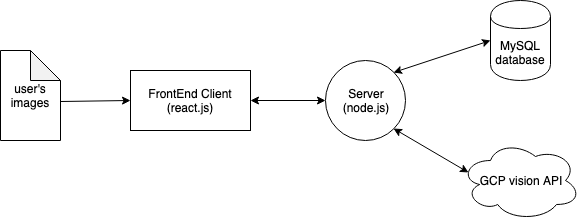

The diagram above was exported from draw.io. Its source (the exported page's mxGraphModel, read from the mxfile embedded in the PNG):
<mxGraphModel dx="1426" dy="809" grid="1" gridSize="10" guides="1" tooltips="1" connect="1" arrows="1" fold="1" page="1" pageScale="1" pageWidth="850" pageHeight="1100" math="0" shadow="0">
  <root>
    <mxCell id="0" />
    <mxCell id="1" parent="0" />
    <mxCell id="30tsH0Ha97vD9hILobdE-1" value="FrontEnd Client&lt;br&gt;(react.js)" style="rounded=0;whiteSpace=wrap;html=1;" vertex="1" parent="1">
      <mxGeometry x="230" y="170" width="120" height="60" as="geometry" />
    </mxCell>
    <mxCell id="30tsH0Ha97vD9hILobdE-3" value="Server&lt;br&gt;(node.js)" style="ellipse;whiteSpace=wrap;html=1;aspect=fixed;" vertex="1" parent="1">
      <mxGeometry x="425" y="160" width="80" height="80" as="geometry" />
    </mxCell>
    <mxCell id="30tsH0Ha97vD9hILobdE-4" value="GCP vision API" style="ellipse;shape=cloud;whiteSpace=wrap;html=1;" vertex="1" parent="1">
      <mxGeometry x="560" y="240" width="120" height="80" as="geometry" />
    </mxCell>
    <mxCell id="30tsH0Ha97vD9hILobdE-5" value="MySQL&lt;br&gt;database" style="shape=cylinder;whiteSpace=wrap;html=1;boundedLbl=1;backgroundOutline=1;" vertex="1" parent="1">
      <mxGeometry x="590" y="100" width="60" height="80" as="geometry" />
    </mxCell>
    <mxCell id="30tsH0Ha97vD9hILobdE-6" value="" style="endArrow=classic;startArrow=classic;html=1;exitX=1;exitY=0.5;exitDx=0;exitDy=0;entryX=0;entryY=0.5;entryDx=0;entryDy=0;" edge="1" parent="1" source="30tsH0Ha97vD9hILobdE-1" target="30tsH0Ha97vD9hILobdE-3">
      <mxGeometry width="50" height="50" relative="1" as="geometry">
        <mxPoint x="340" y="310" as="sourcePoint" />
        <mxPoint x="390" y="260" as="targetPoint" />
      </mxGeometry>
    </mxCell>
    <mxCell id="30tsH0Ha97vD9hILobdE-7" value="" style="endArrow=classic;startArrow=classic;html=1;exitX=1;exitY=1;exitDx=0;exitDy=0;entryX=0.07;entryY=0.4;entryDx=0;entryDy=0;entryPerimeter=0;" edge="1" parent="1" source="30tsH0Ha97vD9hILobdE-3" target="30tsH0Ha97vD9hILobdE-4">
      <mxGeometry width="50" height="50" relative="1" as="geometry">
        <mxPoint x="570" y="290" as="sourcePoint" />
        <mxPoint x="620" y="240" as="targetPoint" />
      </mxGeometry>
    </mxCell>
    <mxCell id="30tsH0Ha97vD9hILobdE-8" value="" style="endArrow=classic;startArrow=classic;html=1;exitX=1;exitY=0;exitDx=0;exitDy=0;entryX=0;entryY=0.5;entryDx=0;entryDy=0;" edge="1" parent="1" source="30tsH0Ha97vD9hILobdE-3" target="30tsH0Ha97vD9hILobdE-5">
      <mxGeometry width="50" height="50" relative="1" as="geometry">
        <mxPoint x="540" y="200" as="sourcePoint" />
        <mxPoint x="590" y="150" as="targetPoint" />
      </mxGeometry>
    </mxCell>
    <mxCell id="30tsH0Ha97vD9hILobdE-9" value="user's images" style="shape=note;whiteSpace=wrap;html=1;backgroundOutline=1;darkOpacity=0.05;" vertex="1" parent="1">
      <mxGeometry x="100" y="150" width="60" height="90" as="geometry" />
    </mxCell>
    <mxCell id="30tsH0Ha97vD9hILobdE-10" value="" style="endArrow=classic;html=1;exitX=1;exitY=0.567;exitDx=0;exitDy=0;exitPerimeter=0;entryX=0;entryY=0.5;entryDx=0;entryDy=0;" edge="1" parent="1" source="30tsH0Ha97vD9hILobdE-9" target="30tsH0Ha97vD9hILobdE-1">
      <mxGeometry width="50" height="50" relative="1" as="geometry">
        <mxPoint x="240" y="280" as="sourcePoint" />
        <mxPoint x="290" y="230" as="targetPoint" />
      </mxGeometry>
    </mxCell>
  </root>
</mxGraphModel>